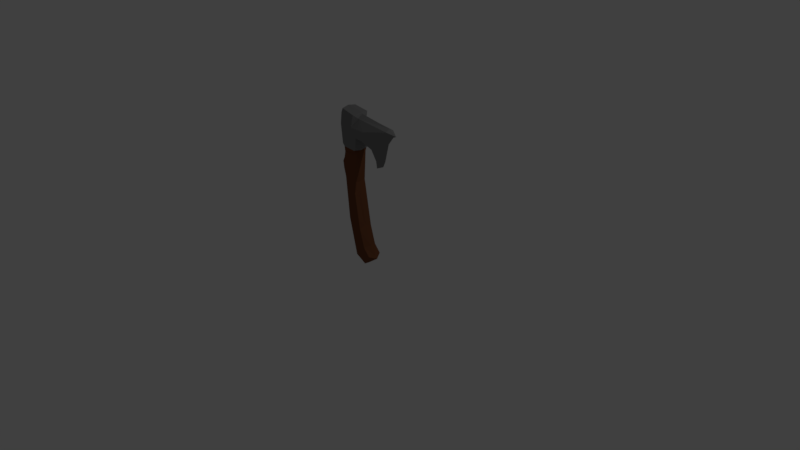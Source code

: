 # Source: axe.blend  (saved by Blender 2.79.0; exported with 4.5.12 LTS)
import bpy
from mathutils import Matrix  # noqa: F401  (used for matrix-valued properties, if any)

bpy.ops.wm.read_factory_settings(use_empty=True)
scene = bpy.context.scene
scene.name = 'Scene'

# ---- collections
col_collection_1 = bpy.data.collections.new('Collection 1'); scene.collection.children.link(col_collection_1)

# ---- materials (node trees are filled in below, after node groups)
mat_manche = bpy.data.materials.new('Manche')
mat_manche.alpha_threshold = 0.0
mat_manche.use_transparent_shadow = False
mat_manche.diffuse_color = (0.1789, 0.06648, 0.03009, 1.0)
mat_manche.roughness = 0.5
mat_material_001 = bpy.data.materials.new('Material.001')
mat_material_001.alpha_threshold = 0.0
mat_material_001.use_transparent_shadow = False
mat_material_001.diffuse_color = (0.233, 0.233, 0.233, 1.0)
mat_material_001.specular_color = (0.2266, 0.2266, 0.2266)
mat_material_001.roughness = 0.5

# ---- material node trees

# ---- world
world_world = bpy.data.worlds.new('World'); scene.world = world_world
world_world.color = (0.05088, 0.05088, 0.05088)
world_world.use_sun_shadow = False
world_world.sun_shadow_jitter_overblur = 0.0
world_world.cycles.sampling_method = 'MANUAL'

# ---- cameras
cam_camera = bpy.data.cameras.new('Camera')
cam_camera.clip_end = 100.0
cam_camera.lens = 35.0
cam_camera.sensor_width = 32.0
cam_camera.sensor_height = 18.0
cam_camera.ortho_scale = 7.314
cam_camera.dof.focus_distance = 0.0
cam_camera.dof.aperture_fstop = 128.0

# ---- lights
light_lamp = bpy.data.lights.new('Lamp', 'POINT')
light_lamp.transmission_factor = 0.0
light_lamp.cutoff_distance = 30.0
light_lamp.energy = 100.0
light_lamp.shadow_buffer_clip_start = 1.001
light_lamp.shadow_soft_size = 0.1
light_lamp.shadow_maximum_resolution = 0.006
light_lamp.use_absolute_resolution = True

# ---- meshes
me_object_1 = bpy.data.meshes.new('object_1')
me_object_1.from_pydata([(-11.67, 26.22, -1.264), (-11.92, 26.91, -1.736), (-11.61, 26.71, 0.0), (-11.67, 26.22, -1.264), (-11.61, 26.71, 0.0), (-11.69, 25.53, 0.0), (-15.22, 25.77, -1.42), (-11.92, 26.91, -1.736), (-11.67, 26.22, -1.264), (-11.92, 26.91, -1.736), (-15.22, 25.77, -1.42), (-15.01, 27.12, -1.736), (-15.22, 25.77, -1.42), (-15.57, 26.97, 0.0), (-15.01, 27.12, -1.736), (-15.22, 25.77, -1.42), (-15.66, 24.57, 0.0), (-15.57, 26.97, 0.0), (-15.26, 24.57, -1.6), (-15.66, 24.57, 0.0), (-15.22, 25.77, -1.42), (-15.45, 23.69, -1.841), (-15.66, 24.57, 0.0), (-15.26, 24.57, -1.6), (-15.98, 23.81, 0.0), (-15.66, 24.57, 0.0), (-15.45, 23.69, -1.841), (-15.23, 22.2, -1.841), (-15.97, 22.2, 0.0), (-15.45, 23.69, -1.841), (-15.97, 22.2, 0.0), (-15.98, 23.81, 0.0), (-15.45, 23.69, -1.841), (-15.19, 19.72, 0.0), (-15.97, 22.2, 0.0), (-15.23, 22.2, -1.841), (-15.19, 19.72, 0.0), (-15.23, 22.2, -1.841), (-14.99, 20.1, -1.6), (-15.19, 19.72, 0.0), (-14.99, 20.1, -1.6), (-14.03, 10.56, -1.6), (-14.03, 10.56, -1.6), (-14.41, 10.56, 0.0), (-15.19, 19.72, 0.0), (-11.91, 1.15, 0.0), (-14.03, 10.56, -1.6), (-11.94, 2.181, -1.6), (-14.03, 10.56, -1.6), (-11.91, 1.15, 0.0), (-14.41, 10.56, 0.0), (-11.91, 1.15, 0.0), (-11.94, 2.181, -1.6), (-10.61, 0.3167, 0.0), (-9.812, 0.222, 0.0), (-9.812, 0.3724, -1.134), (-7.91, 2.842, -1.6), (-7.01, 2.248, 0.0), (-9.812, 0.222, 0.0), (-7.91, 2.842, -1.6), (-11.94, 2.181, -1.6), (-9.812, 0.3724, -1.134), (-10.61, 0.3167, 0.0), (-10.61, 0.3167, 0.0), (-9.812, 0.3724, -1.134), (-9.812, 0.222, 0.0), (-7.01, 2.248, 0.0), (-7.91, 2.842, -1.6), (-7.786, 2.892, 0.0), (-7.786, 2.892, 0.0), (-9.462, 4.61, -1.6), (-8.979, 4.804, 0.0), (-9.462, 4.61, -1.6), (-7.786, 2.892, 0.0), (-7.91, 2.842, -1.6), (-8.979, 4.804, 0.0), (-9.462, 4.61, -1.6), (-10.72, 8.758, -1.6), (-8.979, 4.804, 0.0), (-10.72, 8.758, -1.6), (-10.72, 9.404, 0.0), (-10.72, 9.404, 0.0), (-12.52, 19.33, -1.6), (-12.1, 19.33, 0.0), (-12.52, 19.33, -1.6), (-10.72, 9.404, 0.0), (-10.72, 8.758, -1.6), (-12.1, 19.33, 0.0), (-11.67, 26.22, -1.264), (-11.69, 25.53, 0.0), (-12.1, 19.33, 0.0), (-12.52, 19.33, -1.6), (-11.67, 26.22, -1.264), (-9.812, 0.3724, -1.134), (-11.94, 2.181, -1.6), (-7.91, 2.842, -1.6), (-7.91, 2.842, -1.6), (-11.94, 2.181, -1.6), (-9.462, 4.61, -1.6), (-9.462, 4.61, -1.6), (-11.94, 2.181, -1.6), (-10.72, 8.758, -1.6), (-10.72, 8.758, -1.6), (-11.94, 2.181, -1.6), (-14.03, 10.56, -1.6), (-10.72, 8.758, -1.6), (-14.03, 10.56, -1.6), (-12.52, 19.33, -1.6), (-14.03, 10.56, -1.6), (-14.99, 20.1, -1.6), (-12.52, 19.33, -1.6), (-14.99, 20.1, -1.6), (-15.23, 22.2, -1.841), (-12.52, 19.33, -1.6), (-12.52, 19.33, -1.6), (-15.23, 22.2, -1.841), (-11.67, 26.22, -1.264), (-15.23, 22.2, -1.841), (-15.45, 23.69, -1.841), (-11.67, 26.22, -1.264), (-11.67, 26.22, -1.264), (-15.45, 23.69, -1.841), (-15.26, 24.57, -1.6), (-15.26, 24.57, -1.6), (-15.22, 25.77, -1.42), (-11.67, 26.22, -1.264), (-15.26, 24.57, 1.6), (-11.67, 26.22, 1.264), (-15.22, 25.77, 1.42), (-11.67, 26.22, 1.264), (-15.26, 24.57, 1.6), (-15.45, 23.69, 1.841), (-15.23, 22.2, 1.841), (-11.67, 26.22, 1.264), (-15.45, 23.69, 1.841), (-12.52, 19.33, 1.6), (-11.67, 26.22, 1.264), (-15.23, 22.2, 1.841), (-14.99, 20.1, 1.6), (-12.52, 19.33, 1.6), (-15.23, 22.2, 1.841), (-14.03, 10.56, 1.6), (-12.52, 19.33, 1.6), (-14.99, 20.1, 1.6), (-10.72, 8.758, 1.6), (-12.52, 19.33, 1.6), (-14.03, 10.56, 1.6), (-10.72, 8.758, 1.6), (-14.03, 10.56, 1.6), (-11.94, 2.181, 1.6), (-9.462, 4.61, 1.6), (-10.72, 8.758, 1.6), (-11.94, 2.181, 1.6), (-7.91, 2.842, 1.6), (-9.462, 4.61, 1.6), (-11.94, 2.181, 1.6), (-9.812, 0.3724, 1.134), (-7.91, 2.842, 1.6), (-11.94, 2.181, 1.6), (-12.1, 19.33, 0.0), (-11.67, 26.22, 1.264), (-12.52, 19.33, 1.6), (-12.1, 19.33, 0.0), (-11.69, 25.53, 0.0), (-11.67, 26.22, 1.264), (-12.52, 19.33, 1.6), (-10.72, 8.758, 1.6), (-10.72, 9.404, 0.0), (-10.72, 9.404, 0.0), (-12.1, 19.33, 0.0), (-12.52, 19.33, 1.6), (-8.979, 4.804, 0.0), (-10.72, 9.404, 0.0), (-10.72, 8.758, 1.6), (-8.979, 4.804, 0.0), (-10.72, 8.758, 1.6), (-9.462, 4.61, 1.6), (-9.462, 4.61, 1.6), (-7.91, 2.842, 1.6), (-7.786, 2.892, 0.0), (-7.786, 2.892, 0.0), (-8.979, 4.804, 0.0), (-9.462, 4.61, 1.6), (-7.01, 2.248, 0.0), (-7.786, 2.892, 0.0), (-7.91, 2.842, 1.6), (-10.61, 0.3167, 0.0), (-9.812, 0.222, 0.0), (-9.812, 0.3724, 1.134), (-11.94, 2.181, 1.6), (-10.61, 0.3167, 0.0), (-9.812, 0.3724, 1.134), (-7.01, 2.248, 0.0), (-7.91, 2.842, 1.6), (-9.812, 0.222, 0.0), (-9.812, 0.222, 0.0), (-7.91, 2.842, 1.6), (-9.812, 0.3724, 1.134), (-11.91, 1.15, 0.0), (-10.61, 0.3167, 0.0), (-11.94, 2.181, 1.6), (-14.03, 10.56, 1.6), (-14.41, 10.56, 0.0), (-11.91, 1.15, 0.0), (-11.91, 1.15, 0.0), (-11.94, 2.181, 1.6), (-14.03, 10.56, 1.6), (-14.03, 10.56, 1.6), (-15.19, 19.72, 0.0), (-14.41, 10.56, 0.0), (-15.19, 19.72, 0.0), (-14.03, 10.56, 1.6), (-14.99, 20.1, 1.6), (-15.19, 19.72, 0.0), (-14.99, 20.1, 1.6), (-15.23, 22.2, 1.841), (-15.19, 19.72, 0.0), (-15.23, 22.2, 1.841), (-15.97, 22.2, 0.0), (-15.97, 22.2, 0.0), (-15.45, 23.69, 1.841), (-15.98, 23.81, 0.0), (-15.23, 22.2, 1.841), (-15.45, 23.69, 1.841), (-15.97, 22.2, 0.0), (-15.98, 23.81, 0.0), (-15.45, 23.69, 1.841), (-15.66, 24.57, 0.0), (-15.45, 23.69, 1.841), (-15.26, 24.57, 1.6), (-15.66, 24.57, 0.0), (-15.26, 24.57, 1.6), (-15.22, 25.77, 1.42), (-15.66, 24.57, 0.0), (-15.22, 25.77, 1.42), (-15.57, 26.97, 0.0), (-15.66, 24.57, 0.0), (-15.22, 25.77, 1.42), (-15.01, 27.12, 1.736), (-15.57, 26.97, 0.0), (-11.92, 26.91, 1.736), (-15.01, 27.12, 1.736), (-15.22, 25.77, 1.42), (-15.22, 25.77, 1.42), (-11.67, 26.22, 1.264), (-11.92, 26.91, 1.736), (-11.67, 26.22, 1.264), (-11.69, 25.53, 0.0), (-11.61, 26.71, 0.0), (-11.67, 26.22, 1.264), (-11.61, 26.71, 0.0), (-11.92, 26.91, 1.736), (-10.89, 29.72, 0.0), (-11.05, 30.0, -2.0), (-9.451, 29.64, -1.615), (-9.32, 29.36, 0.0), (-10.89, 29.72, 0.0), (-9.451, 29.64, -1.615), (-9.32, 29.36, 0.0), (-9.451, 29.64, -1.615), (-7.221, 28.28, -1.0), (-7.221, 28.28, -1.0), (-7.483, 28.0, 0.0), (-9.32, 29.36, 0.0), (-6.745, 25.74, 0.0), (-7.483, 28.0, 0.0), (-7.221, 28.28, -1.0), (-7.221, 28.28, -1.0), (-6.483, 25.74, -0.3768), (-6.745, 25.74, 0.0), (-6.745, 25.74, 0.0), (-6.483, 25.74, -0.3768), (-6.65, 23.98, 0.0), (-11.61, 26.71, 0.0), (-11.05, 30.0, -2.0), (-10.89, 29.72, 0.0), (-11.05, 30.0, -2.0), (-11.61, 26.71, 0.0), (-11.54, 27.08, -1.736), (-11.54, 27.08, -1.736), (-11.61, 26.71, 0.0), (-11.92, 26.91, -1.736), (-6.483, 25.74, -0.3768), (-4.681, 24.87, 0.0), (-6.65, 23.98, 0.0), (-6.483, 25.74, -0.3768), (-4.037, 26.24, 0.0), (-4.681, 24.87, 0.0), (-4.037, 26.24, 0.0), (-6.483, 25.74, -0.3768), (-7.221, 28.28, -1.0), (-4.037, 26.24, 0.0), (-7.221, 28.28, -1.0), (-2.958, 30.4, 0.0), (-2.958, 30.4, 0.0), (-2.699, 33.32, -1.0), (-1.557, 32.26, 0.0), (-7.221, 28.28, -1.0), (-2.699, 33.32, -1.0), (-2.958, 30.4, 0.0), (-2.699, 33.32, -1.0), (-0.7621, 32.62, 0.0), (-1.557, 32.26, 0.0), (-0.7621, 32.62, 0.0), (-2.699, 33.32, -1.0), (-2.617, 33.83, 0.0), (-2.699, 33.32, -1.0), (-11.15, 34.1, -1.0), (-2.617, 33.83, 0.0), (-11.15, 34.1, -1.0), (-10.99, 34.96, 0.0), (-2.617, 33.83, 0.0), (-10.99, 34.96, 0.0), (-11.15, 34.1, -1.0), (-11.27, 35.27, 0.0), (-11.15, 34.1, -1.0), (-11.75, 34.94, -2.0), (-11.27, 35.27, 0.0), (-11.75, 34.94, -2.0), (-15.51, 35.82, 0.0), (-11.27, 35.27, 0.0), (-15.51, 35.82, 0.0), (-11.75, 34.94, -2.0), (-15.28, 35.56, -1.758), (-15.7, 32.16, -2.0), (-15.89, 34.59, 0.0), (-15.51, 35.82, 0.0), (-15.89, 34.59, 0.0), (-15.7, 32.16, -2.0), (-16.0, 27.64, 0.0), (-16.0, 27.64, 0.0), (-15.7, 32.16, -2.0), (-15.45, 27.78, -1.804), (-15.57, 26.97, 0.0), (-16.0, 27.64, 0.0), (-15.45, 27.78, -1.804), (-15.57, 26.97, 0.0), (-15.45, 27.78, -1.804), (-15.01, 27.12, -1.736), (-15.01, 27.12, -1.736), (-15.45, 27.78, -1.804), (-11.92, 26.91, -1.736), (-11.54, 27.08, -1.736), (-11.92, 26.91, -1.736), (-15.45, 27.78, -1.804), (-15.45, 27.78, -1.804), (-15.7, 32.16, -2.0), (-12.4, 32.08, -2.0), (-12.4, 32.08, -2.0), (-11.05, 30.0, -2.0), (-15.45, 27.78, -1.804), (-15.45, 27.78, -1.804), (-11.05, 30.0, -2.0), (-11.54, 27.08, -1.736), (-9.451, 29.64, -1.615), (-11.05, 30.0, -2.0), (-8.847, 31.99, -2.0), (-8.847, 31.99, -2.0), (-11.05, 30.0, -2.0), (-12.4, 32.08, -2.0), (-9.451, 29.64, -1.615), (-2.699, 33.32, -1.0), (-7.221, 28.28, -1.0), (-2.699, 33.32, -1.0), (-9.451, 29.64, -1.615), (-8.847, 31.99, -2.0), (-2.699, 33.32, -1.0), (-8.847, 31.99, -2.0), (-11.15, 34.1, -1.0), (-8.847, 31.99, -2.0), (-12.4, 32.08, -2.0), (-11.15, 34.1, -1.0), (-11.15, 34.1, -1.0), (-12.4, 32.08, -2.0), (-11.75, 34.94, -2.0), (-15.7, 32.16, -2.0), (-11.75, 34.94, -2.0), (-12.4, 32.08, -2.0), (-15.68, 34.59, -1.758), (-15.51, 35.82, 0.0), (-15.28, 35.56, -1.758), (-15.51, 35.82, 0.0), (-15.68, 34.59, -1.758), (-15.7, 32.16, -2.0), (-15.7, 32.16, -2.0), (-15.68, 34.59, -1.758), (-11.75, 34.94, -2.0), (-15.68, 34.59, -1.758), (-15.28, 35.56, -1.758), (-11.75, 34.94, -2.0), (-15.68, 34.59, 1.758), (-11.75, 34.94, 2.0), (-15.28, 35.56, 1.758), (-15.7, 32.16, 2.0), (-11.75, 34.94, 2.0), (-15.68, 34.59, 1.758), (-15.51, 35.82, 0.0), (-15.7, 32.16, 2.0), (-15.68, 34.59, 1.758), (-15.68, 34.59, 1.758), (-15.28, 35.56, 1.758), (-15.51, 35.82, 0.0), (-15.7, 32.16, 2.0), (-12.4, 32.08, 2.0), (-11.75, 34.94, 2.0), (-11.15, 34.1, 1.0), (-11.75, 34.94, 2.0), (-12.4, 32.08, 2.0), (-8.847, 31.99, 2.0), (-11.15, 34.1, 1.0), (-12.4, 32.08, 2.0), (-2.699, 33.32, 1.0), (-11.15, 34.1, 1.0), (-8.847, 31.99, 2.0), (-2.699, 33.32, 1.0), (-8.847, 31.99, 2.0), (-9.451, 29.64, 1.615), (-9.451, 29.64, 1.615), (-7.221, 28.28, 1.0), (-2.699, 33.32, 1.0), (-8.847, 31.99, 2.0), (-12.4, 32.08, 2.0), (-11.05, 30.0, 2.0), (-9.451, 29.64, 1.615), (-8.847, 31.99, 2.0), (-11.05, 30.0, 2.0), (-15.45, 27.78, 1.804), (-11.54, 27.08, 1.736), (-11.05, 30.0, 2.0), (-12.4, 32.08, 2.0), (-15.45, 27.78, 1.804), (-11.05, 30.0, 2.0), (-15.45, 27.78, 1.804), (-12.4, 32.08, 2.0), (-15.7, 32.16, 2.0), (-11.54, 27.08, 1.736), (-15.45, 27.78, 1.804), (-11.92, 26.91, 1.736), (-15.01, 27.12, 1.736), (-11.92, 26.91, 1.736), (-15.45, 27.78, 1.804), (-15.57, 26.97, 0.0), (-15.01, 27.12, 1.736), (-15.45, 27.78, 1.804), (-15.57, 26.97, 0.0), (-15.45, 27.78, 1.804), (-16.0, 27.64, 0.0), (-16.0, 27.64, 0.0), (-15.45, 27.78, 1.804), (-15.7, 32.16, 2.0), (-15.89, 34.59, 0.0), (-16.0, 27.64, 0.0), (-15.7, 32.16, 2.0), (-15.7, 32.16, 2.0), (-15.51, 35.82, 0.0), (-15.89, 34.59, 0.0), (-15.51, 35.82, 0.0), (-15.28, 35.56, 1.758), (-11.75, 34.94, 2.0), (-11.75, 34.94, 2.0), (-11.27, 35.27, 0.0), (-15.51, 35.82, 0.0), (-11.15, 34.1, 1.0), (-11.27, 35.27, 0.0), (-11.75, 34.94, 2.0), (-10.99, 34.96, 0.0), (-11.27, 35.27, 0.0), (-11.15, 34.1, 1.0), (-11.15, 34.1, 1.0), (-2.617, 33.83, 0.0), (-10.99, 34.96, 0.0), (-2.699, 33.32, 1.0), (-2.617, 33.83, 0.0), (-11.15, 34.1, 1.0), (-0.7621, 32.62, 0.0), (-2.617, 33.83, 0.0), (-2.699, 33.32, 1.0), (-2.699, 33.32, 1.0), (-1.557, 32.26, 0.0), (-0.7621, 32.62, 0.0), (-7.221, 28.28, 1.0), (-2.958, 30.4, 0.0), (-2.699, 33.32, 1.0), (-2.958, 30.4, 0.0), (-1.557, 32.26, 0.0), (-2.699, 33.32, 1.0), (-4.037, 26.24, 0.0), (-2.958, 30.4, 0.0), (-7.221, 28.28, 1.0), (-4.037, 26.24, 0.0), (-7.221, 28.28, 1.0), (-6.483, 25.74, 0.3768), (-6.483, 25.74, 0.3768), (-4.681, 24.87, 0.0), (-4.037, 26.24, 0.0), (-6.483, 25.74, 0.3768), (-6.65, 23.98, 0.0), (-4.681, 24.87, 0.0), (-11.54, 27.08, 1.736), (-11.92, 26.91, 1.736), (-11.61, 26.71, 0.0), (-11.05, 30.0, 2.0), (-11.54, 27.08, 1.736), (-11.61, 26.71, 0.0), (-11.61, 26.71, 0.0), (-10.89, 29.72, 0.0), (-11.05, 30.0, 2.0), (-6.745, 25.74, 0.0), (-6.65, 23.98, 0.0), (-6.483, 25.74, 0.3768), (-7.221, 28.28, 1.0), (-6.745, 25.74, 0.0), (-6.483, 25.74, 0.3768), (-6.745, 25.74, 0.0), (-7.221, 28.28, 1.0), (-7.483, 28.0, 0.0), (-7.221, 28.28, 1.0), (-9.32, 29.36, 0.0), (-7.483, 28.0, 0.0), (-9.32, 29.36, 0.0), (-7.221, 28.28, 1.0), (-9.451, 29.64, 1.615), (-9.32, 29.36, 0.0), (-9.451, 29.64, 1.615), (-10.89, 29.72, 0.0), (-10.89, 29.72, 0.0), (-9.451, 29.64, 1.615), (-11.05, 30.0, 2.0)], [], [(0, 1, 2), (3, 4, 5), (6, 7, 8), (9, 10, 11), (12, 13, 14), (15, 16, 17), (18, 19, 20), (21, 22, 23), (24, 25, 26), (27, 28, 29), (30, 31, 32), (33, 34, 35), (36, 37, 38), (39, 40, 41), (42, 43, 44), (45, 46, 47), (48, 49, 50), (51, 52, 53), (54, 55, 56), (57, 58, 59), (60, 61, 62), (63, 64, 65), (66, 67, 68), (69, 70, 71), (72, 73, 74), (75, 76, 77), (78, 79, 80), (81, 82, 83), (84, 85, 86), (87, 88, 89), (90, 91, 92), (93, 94, 95), (96, 97, 98), (99, 100, 101), (102, 103, 104), (105, 106, 107), (108, 109, 110), (111, 112, 113), (114, 115, 116), (117, 118, 119), (120, 121, 122), (123, 124, 125), (126, 127, 128), (129, 130, 131), (132, 133, 134), (135, 136, 137), (138, 139, 140), (141, 142, 143), (144, 145, 146), (147, 148, 149), (150, 151, 152), (153, 154, 155), (156, 157, 158), (159, 160, 161), (162, 163, 164), (165, 166, 167), (168, 169, 170), (171, 172, 173), (174, 175, 176), (177, 178, 179), (180, 181, 182), (183, 184, 185), (186, 187, 188), (189, 190, 191), (192, 193, 194), (195, 196, 197), (198, 199, 200), (201, 202, 203), (204, 205, 206), (207, 208, 209), (210, 211, 212), (213, 214, 215), (216, 217, 218), (219, 220, 221), (222, 223, 224), (225, 226, 227), (228, 229, 230), (231, 232, 233), (234, 235, 236), (237, 238, 239), (240, 241, 242), (243, 244, 245), (246, 247, 248), (249, 250, 251), (252, 253, 254), (255, 256, 257), (258, 259, 260), (261, 262, 263), (264, 265, 266), (267, 268, 269), (270, 271, 272), (273, 274, 275), (276, 277, 278), (279, 280, 281), (282, 283, 284), (285, 286, 287), (288, 289, 290), (291, 292, 293), (294, 295, 296), (297, 298, 299), (300, 301, 302), (303, 304, 305), (306, 307, 308), (309, 310, 311), (312, 313, 314), (315, 316, 317), (318, 319, 320), (321, 322, 323), (324, 325, 326), (327, 328, 329), (330, 331, 332), (333, 334, 335), (336, 337, 338), (339, 340, 341), (342, 343, 344), (345, 346, 347), (348, 349, 350), (351, 352, 353), (354, 355, 356), (357, 358, 359), (360, 361, 362), (363, 364, 365), (366, 367, 368), (369, 370, 371), (372, 373, 374), (375, 376, 377), (378, 379, 380), (381, 382, 383), (384, 385, 386), (387, 388, 389), (390, 391, 392), (393, 394, 395), (396, 397, 398), (399, 400, 401), (402, 403, 404), (405, 406, 407), (408, 409, 410), (411, 412, 413), (414, 415, 416), (417, 418, 419), (420, 421, 422), (423, 424, 425), (426, 427, 428), (429, 430, 431), (432, 433, 434), (435, 436, 437), (438, 439, 440), (441, 442, 443), (444, 445, 446), (447, 448, 449), (450, 451, 452), (453, 454, 455), (456, 457, 458), (459, 460, 461), (462, 463, 464), (465, 466, 467), (468, 469, 470), (471, 472, 473), (474, 475, 476), (477, 478, 479), (480, 481, 482), (483, 484, 485), (486, 487, 488), (489, 490, 491), (492, 493, 494), (495, 496, 497), (498, 499, 500), (501, 502, 503), (504, 505, 506), (507, 508, 509), (510, 511, 512), (513, 514, 515), (516, 517, 518), (519, 520, 521), (522, 523, 524), (525, 526, 527)])
me_object_1.polygons.foreach_set('use_smooth', [True] * 176)
me_object_1.polygons.foreach_set('material_index', [0, 0, 0, 0, 0, 0, 0, 0, 0, 0, 0, 0, 0, 0, 0, 0, 0, 0, 0, 0, 0, 0, 0, 0, 0, 0, 0, 0, 0, 0, 0, 0, 0, 0, 0, 0, 0, 0, 0, 0, 0, 0, 0, 0, 0, 0, 0, 0, 0, 0, 0, 0, 0, 0, 0, 0, 0, 0, 0, 0, 0, 0, 0, 0, 0, 0, 0, 0, 0, 0, 0, 0, 0, 0, 0, 0, 0, 0, 0, 0, 0, 0, 0, 0, 1, 1, 1, 1, 1, 1, 1, 1, 1, 0, 1, 1, 1, 1, 1, 1, 1, 1, 1, 1, 1, 1, 1, 1, 1, 1, 1, 1, 1, 1, 1, 1, 1, 1, 1, 1, 1, 1, 1, 1, 1, 1, 1, 1, 1, 1, 1, 1, 1, 1, 1, 1, 1, 1, 1, 1, 1, 1, 1, 1, 1, 1, 1, 1, 1, 1, 1, 1, 1, 1, 1, 1, 1, 1, 1, 1, 1, 1, 1, 1, 1, 1, 0, 1, 1, 0, 0, 1, 1, 1, 1, 1])
_uv = me_object_1.uv_layers.new(name='UVMap')
_uv.uv.foreach_set('vector', [0.0, 0.0, 1.0, 0.0, 1.0, 1.0, 0.0, 0.0, 1.0, 0.0, 1.0, 1.0, 0.0, 0.0, 1.0, 1.0, 1.0, 0.0, 0.0, 0.0, 1.0, 1.0, 1.0, 0.0, 0.0, 0.0, 1.0, 1.0, 1.0, 0.0, 0.0, 0.0, 1.0, 0.0, 1.0, 1.0, 0.0, 0.0, 1.0, 1.0, 1.0, 0.0, 0.0, 0.0, 1.0, 1.0, 1.0, 0.0, 0.0, 0.0, 1.0, 0.0, 1.0, 1.0, 0.0, 0.0, 1.0, 1.0, 1.0, 0.0, 0.0, 0.0, 1.0, 1.0, 1.0, 0.0, 0.0, 0.0, 1.0, 1.0, 1.0, 0.0, 0.0, 0.0, 1.0, 1.0, 1.0, 0.0, 0.0, 0.0, 1.0, 0.0, 1.0, 1.0, 0.0, 0.0, 1.0, 0.0, 1.0, 1.0, 0.0, 0.0, 1.0, 1.0, 1.0, 0.0, 0.0, 0.0, 1.0, 1.0, 1.0, 0.0, 0.0, 0.0, 1.0, 1.0, 1.0, 0.0, 0.0, 0.0, 1.0, 0.0, 1.0, 1.0, 0.0, 0.0, 1.0, 1.0, 1.0, 0.0, 0.0, 0.0, 1.0, 0.0, 1.0, 1.0, 0.0, 0.0, 1.0, 0.0, 1.0, 1.0, 0.0, 0.0, 1.0, 1.0, 1.0, 0.0, 0.0, 0.0, 1.0, 1.0, 1.0, 0.0, 0.0, 0.0, 1.0, 1.0, 1.0, 0.0, 0.0, 0.0, 1.0, 0.0, 1.0, 1.0, 0.0, 0.0, 1.0, 1.0, 1.0, 0.0, 0.0, 0.0, 1.0, 0.0, 1.0, 1.0, 0.0, 0.0, 1.0, 1.0, 1.0, 0.0, 0.0, 0.0, 1.0, 0.0, 1.0, 1.0, 0.0, 0.0, 1.0, 1.0, 1.0, 0.0, 0.0, 0.0, 1.0, 1.0, 1.0, 0.0, 0.0, 0.0, 1.0, 1.0, 1.0, 0.0, 0.0, 0.0, 1.0, 0.0, 1.0, 1.0, 0.0, 0.0, 1.0, 1.0, 1.0, 0.0, 0.0, 0.0, 1.0, 1.0, 1.0, 0.0, 0.0, 0.0, 1.0, 1.0, 1.0, 0.0, 0.0, 0.0, 1.0, 0.0, 1.0, 1.0, 0.0, 0.0, 1.0, 1.0, 1.0, 0.0, 0.0, 0.0, 1.0, 0.0, 1.0, 1.0, 0.0, 0.0, 1.0, 1.0, 1.0, 0.0, 0.0, 0.0, 1.0, 0.0, 1.0, 1.0, 0.0, 0.0, 1.0, 1.0, 1.0, 0.0, 0.0, 0.0, 1.0, 0.0, 1.0, 1.0, 0.0, 0.0, 1.0, 1.0, 1.0, 0.0, 0.0, 0.0, 1.0, 0.0, 1.0, 1.0, 0.0, 0.0, 1.0, 1.0, 1.0, 0.0, 0.0, 0.0, 1.0, 0.0, 1.0, 1.0, 0.0, 0.0, 1.0, 0.0, 1.0, 1.0, 0.0, 0.0, 1.0, 0.0, 1.0, 1.0, 0.0, 0.0, 1.0, 1.0, 1.0, 0.0, 0.0, 0.0, 1.0, 0.0, 1.0, 1.0, 0.0, 0.0, 1.0, 0.0, 1.0, 1.0, 0.0, 0.0, 1.0, 0.0, 1.0, 1.0, 0.0, 0.0, 1.0, 1.0, 1.0, 0.0, 0.0, 0.0, 1.0, 0.0, 1.0, 1.0, 0.0, 0.0, 1.0, 1.0, 1.0, 0.0, 0.0, 0.0, 1.0, 0.0, 1.0, 1.0, 0.0, 0.0, 1.0, 1.0, 1.0, 0.0, 0.0, 0.0, 1.0, 0.0, 1.0, 1.0, 0.0, 0.0, 1.0, 0.0, 1.0, 1.0, 0.0, 0.0, 1.0, 0.0, 1.0, 1.0, 0.0, 0.0, 1.0, 1.0, 1.0, 0.0, 0.0, 0.0, 1.0, 1.0, 1.0, 0.0, 0.0, 0.0, 1.0, 0.0, 1.0, 1.0, 0.0, 0.0, 1.0, 1.0, 1.0, 0.0, 0.0, 0.0, 1.0, 0.0, 1.0, 1.0, 0.0, 0.0, 1.0, 0.0, 1.0, 1.0, 0.0, 0.0, 1.0, 0.0, 1.0, 1.0, 0.0, 0.0, 1.0, 1.0, 1.0, 0.0, 0.0, 0.0, 1.0, 1.0, 1.0, 0.0, 0.0, 0.0, 1.0, 0.0, 1.0, 1.0, 0.0, 0.0, 1.0, 0.0, 1.0, 1.0, 0.0, 0.0, 1.0, 0.0, 1.0, 1.0, 0.0, 0.0, 1.0, 0.0, 1.0, 1.0, 0.0, 0.0, 1.0, 1.0, 1.0, 0.0, 0.0, 0.0, 1.0, 0.0, 1.0, 1.0, 0.0, 0.0, 1.0, 0.0, 1.0, 1.0, 0.0, 0.0, 1.0, 1.0, 1.0, 0.0, 0.0, 0.0, 1.0, 0.0, 1.0, 1.0, 0.0, 0.0, 1.0, 0.0, 1.0, 1.0, 0.0, 0.0, 1.0, 0.0, 1.0, 1.0, 0.0, 0.0, 1.0, 1.0, 1.0, 0.0, 0.0, 0.0, 1.0, 1.0, 1.0, 0.0, 0.0, 0.0, 1.0, 1.0, 1.0, 0.0, 0.0, 0.0, 1.0, 1.0, 1.0, 0.0, 0.0, 0.0, 1.0, 0.0, 1.0, 1.0, 0.0, 0.0, 1.0, 0.0, 1.0, 1.0, 0.0, 0.0, 1.0, 0.0, 1.0, 1.0, 0.0, 0.0, 1.0, 0.0, 1.0, 1.0, 0.0, 0.0, 1.0, 0.0, 1.0, 1.0, 0.0, 0.0, 1.0, 1.0, 1.0, 0.0, 0.0, 0.0, 1.0, 0.0, 1.0, 1.0, 0.0, 0.0, 1.0, 1.0, 1.0, 0.0, 0.0, 0.0, 1.0, 0.0, 1.0, 1.0, 0.0, 0.0, 1.0, 1.0, 1.0, 0.0, 0.0, 0.0, 1.0, 1.0, 1.0, 0.0, 0.0, 0.0, 1.0, 1.0, 1.0, 0.0, 0.0, 0.0, 1.0, 1.0, 1.0, 0.0, 0.0, 0.0, 1.0, 0.0, 1.0, 1.0, 0.0, 0.0, 1.0, 0.0, 1.0, 1.0, 0.0, 0.0, 1.0, 1.0, 1.0, 0.0, 0.0, 0.0, 1.0, 1.0, 1.0, 0.0, 0.0, 0.0, 1.0, 0.0, 1.0, 1.0, 0.0, 0.0, 1.0, 1.0, 1.0, 0.0, 0.0, 0.0, 1.0, 0.0, 1.0, 1.0, 0.0, 0.0, 1.0, 1.0, 1.0, 0.0, 0.0, 0.0, 1.0, 1.0, 1.0, 0.0, 0.0, 0.0, 1.0, 1.0, 1.0, 0.0, 0.0, 0.0, 1.0, 1.0, 1.0, 0.0, 0.0, 0.0, 1.0, 1.0, 1.0, 0.0, 0.0, 0.0, 1.0, 0.0, 1.0, 1.0, 0.0, 0.0, 1.0, 1.0, 1.0, 0.0, 0.0, 0.0, 1.0, 0.0, 1.0, 1.0, 0.0, 0.0, 1.0, 0.0, 1.0, 1.0, 0.0, 0.0, 1.0, 0.0, 1.0, 1.0, 0.0, 0.0, 1.0, 0.0, 1.0, 1.0, 0.0, 0.0, 1.0, 0.0, 1.0, 1.0, 0.0, 0.0, 1.0, 0.0, 1.0, 1.0, 0.0, 0.0, 1.0, 1.0, 1.0, 0.0, 0.0, 0.0, 1.0, 1.0, 1.0, 0.0, 0.0, 0.0, 1.0, 1.0, 1.0, 0.0, 0.0, 0.0, 1.0, 0.0, 1.0, 1.0, 0.0, 0.0, 1.0, 0.0, 1.0, 1.0, 0.0, 0.0, 1.0, 1.0, 1.0, 0.0, 0.0, 0.0, 1.0, 1.0, 1.0, 0.0, 0.0, 0.0, 1.0, 1.0, 1.0, 0.0, 0.0, 0.0, 1.0, 0.0, 1.0, 1.0, 0.0, 0.0, 1.0, 1.0, 1.0, 0.0, 0.0, 0.0, 1.0, 0.0, 1.0, 1.0, 0.0, 0.0, 1.0, 1.0, 1.0, 0.0, 0.0, 0.0, 1.0, 0.0, 1.0, 1.0, 0.0, 0.0, 1.0, 1.0, 1.0, 0.0, 0.0, 0.0, 1.0, 0.0, 1.0, 1.0, 0.0, 0.0, 1.0, 0.0, 1.0, 1.0, 0.0, 0.0, 1.0, 0.0, 1.0, 1.0, 0.0, 0.0, 1.0, 1.0, 1.0, 0.0, 0.0, 0.0, 1.0, 1.0, 1.0, 0.0, 0.0, 0.0, 1.0, 0.0, 1.0, 1.0, 0.0, 0.0, 1.0, 0.0, 1.0, 1.0, 0.0, 0.0, 1.0, 0.0, 1.0, 1.0, 0.0, 0.0, 1.0, 1.0, 1.0, 0.0, 0.0, 0.0, 1.0, 1.0, 1.0, 0.0, 0.0, 0.0, 1.0, 1.0, 1.0, 0.0, 0.0, 0.0, 1.0, 1.0, 1.0, 0.0, 0.0, 0.0, 1.0, 1.0, 1.0, 0.0, 0.0, 0.0, 1.0, 1.0, 1.0, 0.0, 0.0, 0.0, 1.0, 0.0, 1.0, 1.0, 0.0, 0.0, 1.0, 1.0, 1.0, 0.0, 0.0, 0.0, 1.0, 0.0, 1.0, 1.0, 0.0, 0.0, 1.0, 0.0, 1.0, 1.0, 0.0, 0.0, 1.0, 0.0, 1.0, 1.0, 0.0, 0.0, 1.0, 0.0, 1.0, 1.0, 0.0, 0.0, 1.0, 0.0, 1.0, 1.0, 0.0, 0.0, 1.0, 1.0, 1.0, 0.0, 0.0, 0.0, 1.0, 0.0, 1.0, 1.0, 0.0, 0.0, 1.0, 1.0, 1.0, 0.0, 0.0, 0.0, 1.0, 0.0, 1.0, 1.0, 0.0, 0.0, 1.0, 0.0, 1.0, 1.0, 0.0, 0.0, 1.0, 1.0, 1.0, 0.0, 0.0, 0.0, 1.0, 1.0, 1.0, 0.0, 0.0, 0.0, 1.0, 0.0, 1.0, 1.0, 0.0, 0.0, 1.0, 0.0, 1.0, 1.0, 0.0, 0.0, 1.0, 0.0, 1.0, 1.0, 0.0, 0.0, 1.0, 0.0, 1.0, 1.0, 0.0, 0.0, 1.0, 1.0, 1.0, 0.0, 0.0, 0.0, 1.0, 0.0, 1.0, 1.0, 0.0, 0.0, 1.0, 1.0, 1.0, 0.0, 0.0, 0.0, 1.0, 0.0, 1.0, 1.0, 0.0, 0.0, 1.0, 1.0, 1.0, 0.0, 0.0, 0.0, 1.0, 1.0, 1.0, 0.0, 0.0, 0.0, 1.0, 1.0, 1.0, 0.0, 0.0, 0.0, 1.0, 1.0, 1.0, 0.0, 0.0, 0.0, 1.0, 1.0, 1.0, 0.0, 0.0, 0.0, 1.0, 0.0, 1.0, 1.0, 0.0, 0.0, 1.0, 0.0, 1.0, 1.0])
me_object_1.materials.append(mat_manche)
me_object_1.materials.append(mat_material_001)
me_object_1.use_remesh_preserve_volume = False
me_object_1.use_remesh_preserve_attributes = False
me_object_1.use_mirror_vertex_groups = False
me_object_1.update()
me_object_1.normals_split_custom_set([tuple(v) for v in zip(*[iter([0.9578, 0.2492, -0.1434, 0.9578, 0.2492, -0.1434, 0.9578, 0.2492, -0.1434, 0.9975, -0.0665, -0.02208, 0.9975, -0.0665, -0.02208, 0.9975, -0.0665, -0.02208, 0.1039, -0.5358, -0.8379, 0.1039, -0.5358, -0.8379, 0.1039, -0.5358, -0.8379, -0.01579, -0.2259, -0.974, -0.01579, -0.2259, -0.974, -0.01579, -0.2259, -0.974, -0.9514, 0.0743, -0.2988, -0.9514, 0.0743, -0.2988, -0.9514, 0.0743, -0.2988, -0.962, 0.03787, -0.2706, -0.962, 0.03787, -0.2706, -0.962, 0.03787, -0.2706, -0.9676, 0.07425, -0.2415, -0.9676, 0.07425, -0.2415, -0.9676, 0.07425, -0.2415, -0.9353, 0.266, -0.2335, -0.9353, 0.266, -0.2335, -0.9353, 0.266, -0.2335, -0.8836, 0.3755, -0.2797, -0.8836, 0.3755, -0.2797, -0.8836, 0.3755, -0.2797, -0.9209, -0.1347, -0.3657, -0.9209, -0.1347, -0.3657, -0.9209, -0.1347, -0.3657, -0.9608, -0.0113, -0.277, -0.9608, -0.0113, -0.277, -0.9608, -0.0113, -0.277, -0.8924, -0.2793, -0.3544, -0.8924, -0.2793, -0.3544, -0.8924, -0.2793, -0.3544, -0.9794, -0.1314, -0.153, -0.9794, -0.1314, -0.153, -0.9794, -0.1314, -0.153, -0.9843, -0.09876, -0.146, -0.9843, -0.09876, -0.146, -0.9843, -0.09876, -0.146, -0.9696, -0.08213, -0.2306, -0.9696, -0.08213, -0.2306, -0.9696, -0.08213, -0.2306, -0.9608, -0.2399, -0.1387, -0.9608, -0.2399, -0.1387, -0.9608, -0.2399, -0.1387, -0.9419, -0.2502, -0.224, -0.9419, -0.2502, -0.224, -0.9419, -0.2502, -0.224, -0.4741, -0.7435, -0.4715, -0.4741, -0.7435, -0.4715, -0.4741, -0.7435, -0.4715, 0.782, -0.6178, -0.08197, 0.782, -0.6178, -0.08197, 0.782, -0.6178, -0.08197, 0.4956, -0.6855, -0.5334, 0.4956, -0.6855, -0.5334, 0.4956, -0.6855, -0.5334, -0.536, -0.7368, -0.4122, -0.536, -0.7368, -0.4122, -0.536, -0.7368, -0.4122, -0.1172, -0.9845, -0.1306, -0.1172, -0.9845, -0.1306, -0.1172, -0.9845, -0.1306, 0.6366, 0.7677, -0.07279, 0.6366, 0.7677, -0.07279, 0.6366, 0.7677, -0.07279, 0.808, 0.504, -0.3051, 0.808, 0.504, -0.3051, 0.808, 0.504, -0.3051, 0.7491, 0.6579, -0.07808, 0.7491, 0.6579, -0.07808, 0.7491, 0.6579, -0.07808, 0.9103, 0.2762, -0.3085, 0.9103, 0.2762, -0.3085, 0.9103, 0.2762, -0.3085, 0.9258, 0.3505, -0.1417, 0.9258, 0.3505, -0.1417, 0.9258, 0.3505, -0.1417, 0.9588, 0.1336, -0.2508, 0.9588, 0.1336, -0.2508, 0.9588, 0.1336, -0.2508, 0.9835, 0.1676, -0.06774, 0.9835, 0.1676, -0.06774, 0.9835, 0.1676, -0.06774, 0.9975, -0.0665, -0.02208, 0.9975, -0.0665, -0.02208, 0.9975, -0.0665, -0.02208, 0.962, -0.1064, -0.2516, 0.962, -0.1064, -0.2516, 0.962, -0.1064, -0.2516, 0.03461, -0.211, -0.9769, 0.03461, -0.211, -0.9769, 0.03461, -0.211, -0.9769, 0.0, 0.0, -1.0, 0.0, 0.0, -1.0, 0.0, 0.0, -1.0, -1.431e-07, 0.0, -1.0, -1.431e-07, 0.0, -1.0, -1.431e-07, 0.0, -1.0, 0.0, 0.0, -1.0, 0.0, 0.0, -1.0, 0.0, 0.0, -1.0, 6.007e-08, 0.0, -1.0, 6.007e-08, 0.0, -1.0, 6.007e-08, 0.0, -1.0, 1.046e-08, 0.0, -1.0, 1.046e-08, 0.0, -1.0, 1.046e-08, 0.0, -1.0, -0.03685, -0.1178, -0.9924, -0.03685, -0.1178, -0.9924, -0.03685, -0.1178, -0.9924, 0.1232, 0.03316, -0.9918, 0.1232, 0.03316, -0.9918, 0.1232, 0.03316, -0.9918, 0.1377, 0.02013, -0.9903, 0.1377, 0.02013, -0.9903, 0.1377, 0.02013, -0.9903, -0.03455, 0.2717, -0.9618, -0.03455, 0.2717, -0.9618, -0.03455, 0.2717, -0.9618, 0.0251, 0.1471, -0.9888, 0.0251, 0.1471, -0.9888, 0.0251, 0.1471, -0.9888, 0.0251, 0.1471, 0.9888, 0.0251, 0.1471, 0.9888, 0.0251, 0.1471, 0.9888, -0.03455, 0.2717, 0.9618, -0.03455, 0.2717, 0.9618, -0.03455, 0.2717, 0.9618, 0.1377, 0.02013, 0.9903, 0.1377, 0.02013, 0.9903, 0.1377, 0.02013, 0.9903, 0.1232, 0.03316, 0.9918, 0.1232, 0.03316, 0.9918, 0.1232, 0.03316, 0.9918, -0.03685, -0.1178, 0.9924, -0.03685, -0.1178, 0.9924, -0.03685, -0.1178, 0.9924, 1.046e-08, 0.0, 1.0, 1.046e-08, 0.0, 1.0, 1.046e-08, 0.0, 1.0, 6.007e-08, 0.0, 1.0, 6.007e-08, 0.0, 1.0, 6.007e-08, 0.0, 1.0, 0.0, 0.0, 1.0, 0.0, 0.0, 1.0, 0.0, 0.0, 1.0, -1.431e-07, 0.0, 1.0, -1.431e-07, 0.0, 1.0, -1.431e-07, 0.0, 1.0, 0.0, 0.0, 1.0, 0.0, 0.0, 1.0, 0.0, 0.0, 1.0, 0.03461, -0.211, 0.9769, 0.03461, -0.211, 0.9769, 0.03461, -0.211, 0.9769, 0.962, -0.1064, 0.2516, 0.962, -0.1064, 0.2516, 0.962, -0.1064, 0.2516, 0.9975, -0.0665, 0.02208, 0.9975, -0.0665, 0.02208, 0.9975, -0.0665, 0.02208, 0.9835, 0.1676, 0.06774, 0.9835, 0.1676, 0.06774, 0.9835, 0.1676, 0.06774, 0.9588, 0.1336, 0.2508, 0.9588, 0.1336, 0.2508, 0.9588, 0.1336, 0.2508, 0.9258, 0.3505, 0.1417, 0.9258, 0.3505, 0.1417, 0.9258, 0.3505, 0.1417, 0.9103, 0.2762, 0.3085, 0.9103, 0.2762, 0.3085, 0.9103, 0.2762, 0.3085, 0.7491, 0.6579, 0.07808, 0.7491, 0.6579, 0.07808, 0.7491, 0.6579, 0.07808, 0.808, 0.504, 0.3051, 0.808, 0.504, 0.3051, 0.808, 0.504, 0.3051, 0.6366, 0.7677, 0.07279, 0.6366, 0.7677, 0.07279, 0.6366, 0.7677, 0.07279, -0.1172, -0.9845, 0.1306, -0.1172, -0.9845, 0.1306, -0.1172, -0.9845, 0.1306, -0.536, -0.7368, 0.4122, -0.536, -0.7368, 0.4122, -0.536, -0.7368, 0.4122, 0.4956, -0.6855, 0.5334, 0.4956, -0.6855, 0.5334, 0.4956, -0.6855, 0.5334, 0.782, -0.6178, 0.08197, 0.782, -0.6178, 0.08197, 0.782, -0.6178, 0.08197, -0.4741, -0.7435, 0.4715, -0.4741, -0.7435, 0.4715, -0.4741, -0.7435, 0.4715, -0.9419, -0.2502, 0.224, -0.9419, -0.2502, 0.224, -0.9419, -0.2502, 0.224, -0.9608, -0.2399, 0.1387, -0.9608, -0.2399, 0.1387, -0.9608, -0.2399, 0.1387, -0.9696, -0.08213, 0.2306, -0.9696, -0.08213, 0.2306, -0.9696, -0.08213, 0.2306, -0.9843, -0.09876, 0.146, -0.9843, -0.09876, 0.146, -0.9843, -0.09876, 0.146, -0.9794, -0.1314, 0.153, -0.9794, -0.1314, 0.153, -0.9794, -0.1314, 0.153, -0.8924, -0.2793, 0.3544, -0.8924, -0.2793, 0.3544, -0.8924, -0.2793, 0.3544, -0.9608, -0.0113, 0.277, -0.9608, -0.0113, 0.277, -0.9608, -0.0113, 0.277, -0.9209, -0.1347, 0.3657, -0.9209, -0.1347, 0.3657, -0.9209, -0.1347, 0.3657, -0.8836, 0.3755, 0.2797, -0.8836, 0.3755, 0.2797, -0.8836, 0.3755, 0.2797, -0.9353, 0.266, 0.2335, -0.9353, 0.266, 0.2335, -0.9353, 0.266, 0.2335, -0.9676, 0.07425, 0.2415, -0.9676, 0.07425, 0.2415, -0.9676, 0.07425, 0.2415, -0.962, 0.03787, 0.2706, -0.962, 0.03787, 0.2706, -0.962, 0.03787, 0.2706, -0.9514, 0.0743, 0.2988, -0.9514, 0.0743, 0.2988, -0.9514, 0.0743, 0.2988, -0.01579, -0.2259, 0.974, -0.01579, -0.2259, 0.974, -0.01579, -0.2259, 0.974, 0.1039, -0.5358, 0.8379, 0.1039, -0.5358, 0.8379, 0.1039, -0.5358, 0.8379, 0.9975, -0.0665, 0.02208, 0.9975, -0.0665, 0.02208, 0.9975, -0.0665, 0.02208, 0.9578, 0.2492, 0.1434, 0.9578, 0.2492, 0.1434, 0.9578, 0.2492, 0.1434, -0.1897, -0.9745, -0.1201, -0.1897, -0.9745, -0.1201, -0.1897, -0.9745, -0.1201, -0.2207, -0.964, -0.1483, -0.2207, -0.964, -0.1483, -0.2207, -0.964, -0.1483, -0.4967, -0.8612, -0.1082, -0.4967, -0.8612, -0.1082, -0.4967, -0.8612, -0.1082, -0.5572, -0.7507, -0.355, -0.5572, -0.7507, -0.355, -0.5572, -0.7507, -0.355, -0.9009, -0.2952, -0.3182, -0.9009, -0.2952, -0.3182, -0.9009, -0.2952, -0.3182, -0.7674, -0.3553, -0.5337, -0.7674, -0.3553, -0.5337, -0.7674, -0.3553, -0.5337, -0.8202, -0.0441, -0.5704, -0.8202, -0.0441, -0.5704, -0.8202, -0.0441, -0.5704, 0.9666, -0.231, -0.1113, 0.9666, -0.231, -0.1113, 0.9666, -0.231, -0.1113, 0.9864, -0.1645, 0.003603, 0.9864, -0.1645, 0.003603, 0.9864, -0.1645, 0.003603, 0.4041, -0.898, -0.1741, 0.4041, -0.898, -0.1741, 0.4041, -0.898, -0.1741, 0.09813, -0.2171, -0.9712, 0.09813, -0.2171, -0.9712, 0.09813, -0.2171, -0.9712, 0.1673, -0.07901, -0.9827, 0.1673, -0.07901, -0.9827, 0.1673, -0.07901, -0.9827, 0.1857, -0.1835, -0.9653, 0.1857, -0.1835, -0.9653, 0.1857, -0.1835, -0.9653, 0.2595, -0.06724, -0.9634, 0.2595, -0.06724, -0.9634, 0.2595, -0.06724, -0.9634, 0.4321, -0.3263, -0.8407, 0.4321, -0.3263, -0.8407, 0.4321, -0.3263, -0.8407, 0.3686, -0.3303, -0.8689, 0.3686, -0.3303, -0.8689, 0.3686, -0.3303, -0.8689, 0.2351, -0.5197, -0.8214, 0.2351, -0.5197, -0.8214, 0.2351, -0.5197, -0.8214, 0.4949, 0.7578, -0.4252, 0.4949, 0.7578, -0.4252, 0.4949, 0.7578, -0.4252, 0.08192, 0.886, -0.4565, 0.08192, 0.886, -0.4565, 0.08192, 0.886, -0.4565, 0.1012, 0.7452, -0.6591, 0.1012, 0.7452, -0.6591, 0.1012, 0.7452, -0.6591, 0.5951, 0.5579, -0.5785, 0.5951, 0.5579, -0.5785, 0.5951, 0.5579, -0.5785, 0.907, 0.3242, -0.2687, 0.907, 0.3242, -0.2687, 0.907, 0.3242, -0.2687, 0.1261, 0.9738, -0.1894, 0.1261, 0.9738, -0.1894, 0.1261, 0.9738, -0.1894, 0.1646, 0.9791, -0.1192, 0.1646, 0.9791, -0.1192, 0.1646, 0.9791, -0.1192, -0.8729, 0.2686, -0.4073, -0.8729, 0.2686, -0.4073, -0.8729, 0.2686, -0.4073, -0.9935, 0.01624, -0.1127, -0.9935, 0.01624, -0.1127, -0.9935, 0.01624, -0.1127, -0.9516, -0.06904, -0.2994, -0.9516, -0.06904, -0.2994, -0.9516, -0.06904, -0.2994, -0.7998, -0.5256, -0.2898, -0.7998, -0.5256, -0.2898, -0.7998, -0.5256, -0.2898, -0.7836, -0.5453, -0.2976, -0.7836, -0.5453, -0.2976, -0.7836, -0.5453, -0.2976, -0.007429, -0.1063, -0.9943, -0.007429, -0.1063, -0.9943, -0.007429, -0.1063, -0.9943, 0.01233, -0.02741, -0.9995, 0.01233, -0.02741, -0.9995, 0.01233, -0.02741, -0.9995, -0.001125, -0.04484, -0.999, -0.001125, -0.04484, -0.999, -0.001125, -0.04484, -0.999, -0.03369, -0.02173, -0.9992, -0.03369, -0.02173, -0.9992, -0.03369, -0.02173, -0.9992, 0.0009015, -0.09006, -0.9959, 0.0009015, -0.09006, -0.9959, 0.0009015, -0.09006, -0.9959, 0.1849, -0.2049, -0.9612, 0.1849, -0.2049, -0.9612, 0.1849, -0.2049, -0.9612, 0.0, 0.0, -1.0, 0.0, 0.0, -1.0, 0.0, 0.0, -1.0, 0.1732, -0.1553, -0.9726, 0.1732, -0.1553, -0.9726, 0.1732, -0.1553, -0.9726, 0.2008, -0.2083, -0.9572, 0.2008, -0.2083, -0.9572, 0.2008, -0.2083, -0.9572, 0.04304, 0.4655, -0.884, 0.04304, 0.4655, -0.884, 0.04304, 0.4655, -0.884, 0.01098, 0.4377, -0.8991, 0.01098, 0.4377, -0.8991, 0.01098, 0.4377, -0.8991, 0.7737, -0.1763, -0.6085, 0.7737, -0.1763, -0.6085, 0.7737, -0.1763, -0.6085, 0.0, 0.0, -1.0, 0.0, 0.0, -1.0, 0.0, 0.0, -1.0, -0.9145, 0.3669, -0.1703, -0.9145, 0.3669, -0.1703, -0.9145, 0.3669, -0.1703, -0.9956, 0.0008465, 0.09369, -0.9956, 0.0008465, 0.09369, -0.9956, 0.0008465, 0.09369, -0.07021, 0.1, -0.9925, -0.07021, 0.1, -0.9925, -0.07021, 0.1, -0.9925, -0.06383, 0.02561, -0.9976, -0.06383, 0.02561, -0.9976, -0.06383, 0.02561, -0.9976, -0.06383, 0.02561, 0.9976, -0.06383, 0.02561, 0.9976, -0.06383, 0.02561, 0.9976, -0.07021, 0.1, 0.9925, -0.07021, 0.1, 0.9925, -0.07021, 0.1, 0.9925, -0.9956, 0.0008465, -0.09369, -0.9956, 0.0008465, -0.09369, -0.9956, 0.0008465, -0.09369, -0.9145, 0.3669, 0.1703, -0.9145, 0.3669, 0.1703, -0.9145, 0.3669, 0.1703, 0.0, 0.0, 1.0, 0.0, 0.0, 1.0, 0.0, 0.0, 1.0, 0.7737, -0.1763, 0.6085, 0.7737, -0.1763, 0.6085, 0.7737, -0.1763, 0.6085, 0.01098, 0.4377, 0.8991, 0.01098, 0.4377, 0.8991, 0.01098, 0.4377, 0.8991, 0.04304, 0.4655, 0.884, 0.04304, 0.4655, 0.884, 0.04304, 0.4655, 0.884, 0.2008, -0.2083, 0.9572, 0.2008, -0.2083, 0.9572, 0.2008, -0.2083, 0.9572, 0.1732, -0.1553, 0.9726, 0.1732, -0.1553, 0.9726, 0.1732, -0.1553, 0.9726, 0.0, 0.0, 1.0, 0.0, 0.0, 1.0, 0.0, 0.0, 1.0, 0.1849, -0.2049, 0.9612, 0.1849, -0.2049, 0.9612, 0.1849, -0.2049, 0.9612, 0.0009015, -0.09006, 0.9959, 0.0009015, -0.09006, 0.9959, 0.0009015, -0.09006, 0.9959, -0.03369, -0.02173, 0.9992, -0.03369, -0.02173, 0.9992, -0.03369, -0.02173, 0.9992, -0.001125, -0.04484, 0.999, -0.001125, -0.04484, 0.999, -0.001125, -0.04484, 0.999, 0.01233, -0.02741, 0.9995, 0.01233, -0.02741, 0.9995, 0.01233, -0.02741, 0.9995, -0.007429, -0.1063, 0.9943, -0.007429, -0.1063, 0.9943, -0.007429, -0.1063, 0.9943, -0.7836, -0.5453, 0.2976, -0.7836, -0.5453, 0.2976, -0.7836, -0.5453, 0.2976, -0.7998, -0.5256, 0.2898, -0.7998, -0.5256, 0.2898, -0.7998, -0.5256, 0.2898, -0.9516, -0.06904, 0.2994, -0.9516, -0.06904, 0.2994, -0.9516, -0.06904, 0.2994, -0.9935, 0.01624, 0.1127, -0.9935, 0.01624, 0.1127, -0.9935, 0.01624, 0.1127, -0.8729, 0.2686, 0.4073, -0.8729, 0.2686, 0.4073, -0.8729, 0.2686, 0.4073, 0.1646, 0.9791, 0.1192, 0.1646, 0.9791, 0.1192, 0.1646, 0.9791, 0.1192, 0.1261, 0.9738, 0.1894, 0.1261, 0.9738, 0.1894, 0.1261, 0.9738, 0.1894, 0.907, 0.3242, 0.2687, 0.907, 0.3242, 0.2687, 0.907, 0.3242, 0.2687, 0.5951, 0.5579, 0.5785, 0.5951, 0.5579, 0.5785, 0.5951, 0.5579, 0.5785, 0.1012, 0.7452, 0.6591, 0.1012, 0.7452, 0.6591, 0.1012, 0.7452, 0.6591, 0.08192, 0.886, 0.4565, 0.08192, 0.886, 0.4565, 0.08192, 0.886, 0.4565, 0.4949, 0.7578, 0.4252, 0.4949, 0.7578, 0.4252, 0.4949, 0.7578, 0.4252, 0.2351, -0.5197, 0.8214, 0.2351, -0.5197, 0.8214, 0.2351, -0.5197, 0.8214, 0.3686, -0.3303, 0.8689, 0.3686, -0.3303, 0.8689, 0.3686, -0.3303, 0.8689, 0.4321, -0.3263, 0.8407, 0.4321, -0.3263, 0.8407, 0.4321, -0.3263, 0.8407, 0.2595, -0.06724, 0.9634, 0.2595, -0.06724, 0.9634, 0.2595, -0.06724, 0.9634, 0.1857, -0.1835, 0.9653, 0.1857, -0.1835, 0.9653, 0.1857, -0.1835, 0.9653, 0.1673, -0.07901, 0.9827, 0.1673, -0.07901, 0.9827, 0.1673, -0.07901, 0.9827, 0.09813, -0.2171, 0.9712, 0.09813, -0.2171, 0.9712, 0.09813, -0.2171, 0.9712, 0.4041, -0.898, 0.1741, 0.4041, -0.898, 0.1741, 0.4041, -0.898, 0.1741, 0.9864, -0.1645, -0.003603, 0.9864, -0.1645, -0.003603, 0.9864, -0.1645, -0.003603, 0.9666, -0.231, 0.1113, 0.9666, -0.231, 0.1113, 0.9666, -0.231, 0.1113, -0.8202, -0.0441, 0.5704, -0.8202, -0.0441, 0.5704, -0.8202, -0.0441, 0.5704, -0.7674, -0.3553, 0.5337, -0.7674, -0.3553, 0.5337, -0.7674, -0.3553, 0.5337, -0.9009, -0.2952, 0.3182, -0.9009, -0.2952, 0.3182, -0.9009, -0.2952, 0.3182, -0.5572, -0.7507, 0.355, -0.5572, -0.7507, 0.355, -0.5572, -0.7507, 0.355, -0.4967, -0.8612, 0.1082, -0.4967, -0.8612, 0.1082, -0.4967, -0.8612, 0.1082, -0.2207, -0.964, 0.1483, -0.2207, -0.964, 0.1483, -0.2207, -0.964, 0.1483, -0.1897, -0.9745, 0.1201, -0.1897, -0.9745, 0.1201, -0.1897, -0.9745, 0.1201])] * 3)])

# ---- objects
ob_object_1 = bpy.data.objects.new('object_1', me_object_1)
ob_lamp = bpy.data.objects.new('Lamp', light_lamp)
ob_camera = bpy.data.objects.new('Camera', cam_camera)

# ---- transforms, parenting, visibility, modifiers, constraints
ob_object_1.location = (0.5478, 0.007321, -0.1489)
ob_object_1.rotation_euler = (1.571, -0.0, 0.0)
ob_object_1.scale = (0.05767, 0.05767, 0.05767)
ob_object_1.lineart.crease_threshold = 0.0
ob_lamp.location = (4.076, 1.005, 5.904)
ob_lamp.rotation_euler = (0.6503, 0.05522, 1.866)
ob_lamp.lock_rotations_4d = False
ob_lamp.empty_display_type = 'ARROWS'
ob_lamp.color = (0.0, 0.0, 0.0, 0.0)
ob_lamp.lineart.crease_threshold = 0.0
ob_camera.location = (7.481, -6.508, 5.344)
ob_camera.rotation_euler = (1.109, 0.0, 0.8149)
ob_camera.lock_rotations_4d = False
ob_camera.empty_display_type = 'ARROWS'
ob_camera.color = (0.0, 0.0, 0.0, 0.0)
ob_camera.display_type = 'WIRE'
ob_camera.lineart.crease_threshold = 0.0

# ---- collection membership
col_collection_1.objects.link(ob_object_1)
col_collection_1.objects.link(ob_lamp)
col_collection_1.objects.link(ob_camera)

# ---- scene / render settings (as saved in the file)
scene.camera = ob_camera
scene.frame_start = 1; scene.frame_end = 250; scene.frame_set(1)
scene.render.engine = 'BLENDER_EEVEE_NEXT'
scene.render.resolution_percentage = 50
scene.render.dither_intensity = 0.0
scene.cycles.use_denoising = False
scene.cycles.samples = 128
scene.cycles.sampling_pattern = 'TABULATED_SOBOL'
scene.cycles.use_adaptive_sampling = False
scene.cycles.use_light_tree = False
scene.cycles.blur_glossy = 0.0
scene.cycles.sample_clamp_indirect = 0.0
scene.view_settings.view_transform = 'Standard'
bpy.context.view_layer.update()
